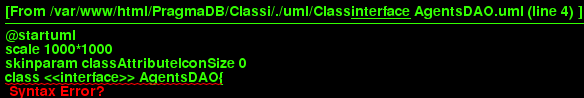

The diagram above was rendered by PlantUML. Its source (embedded in the PNG):
@startuml
scale 1000*1000
skinparam classAttributeIconSize 0
class <<interface>> AgentsDAO{
__
+ getAgentsList() : AgentObservable
+ updateAgent(agent : Agent) : ErrorObservable
+ removeAgent(name : String) : ErrorObservable
+ addAgent(agent : Agent) : ErrorObservable
+ getAgent(name : String) : AgentObservable
__

}
hide circle
@enduml